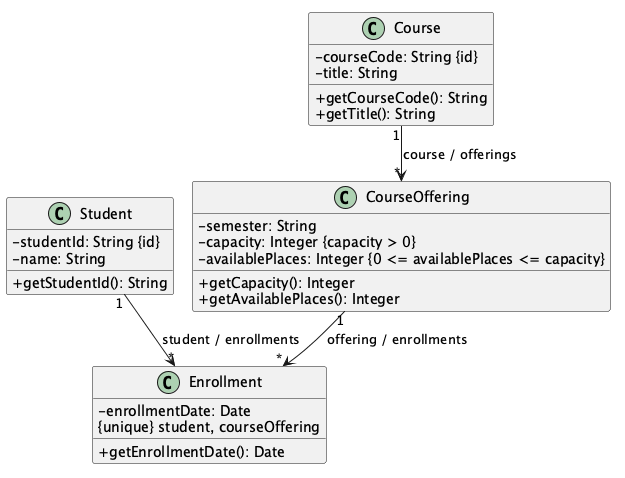

The diagram above was rendered by PlantUML. Its source (embedded in the PNG):
@startuml
skinparam classAttributeIconSize 0

class Student {
    - studentId: String {id}
    - name: String
    + getStudentId(): String
}

class Course {
    - courseCode: String {id}
    - title: String
    + getCourseCode(): String
    + getTitle(): String
}

class CourseOffering {
    - semester: String
    - capacity: Integer {capacity > 0}
    - availablePlaces: Integer {0 <= availablePlaces <= capacity}
    + getCapacity(): Integer
    + getAvailablePlaces(): Integer
}

class Enrollment {
    - enrollmentDate: Date
    + getEnrollmentDate(): Date
    {unique} student, courseOffering
}

Course "1" --> "*" CourseOffering : course / offerings >
CourseOffering "1" --> "*" Enrollment : offering / enrollments >
Student "1" --> "*" Enrollment : student / enrollments >

@enduml